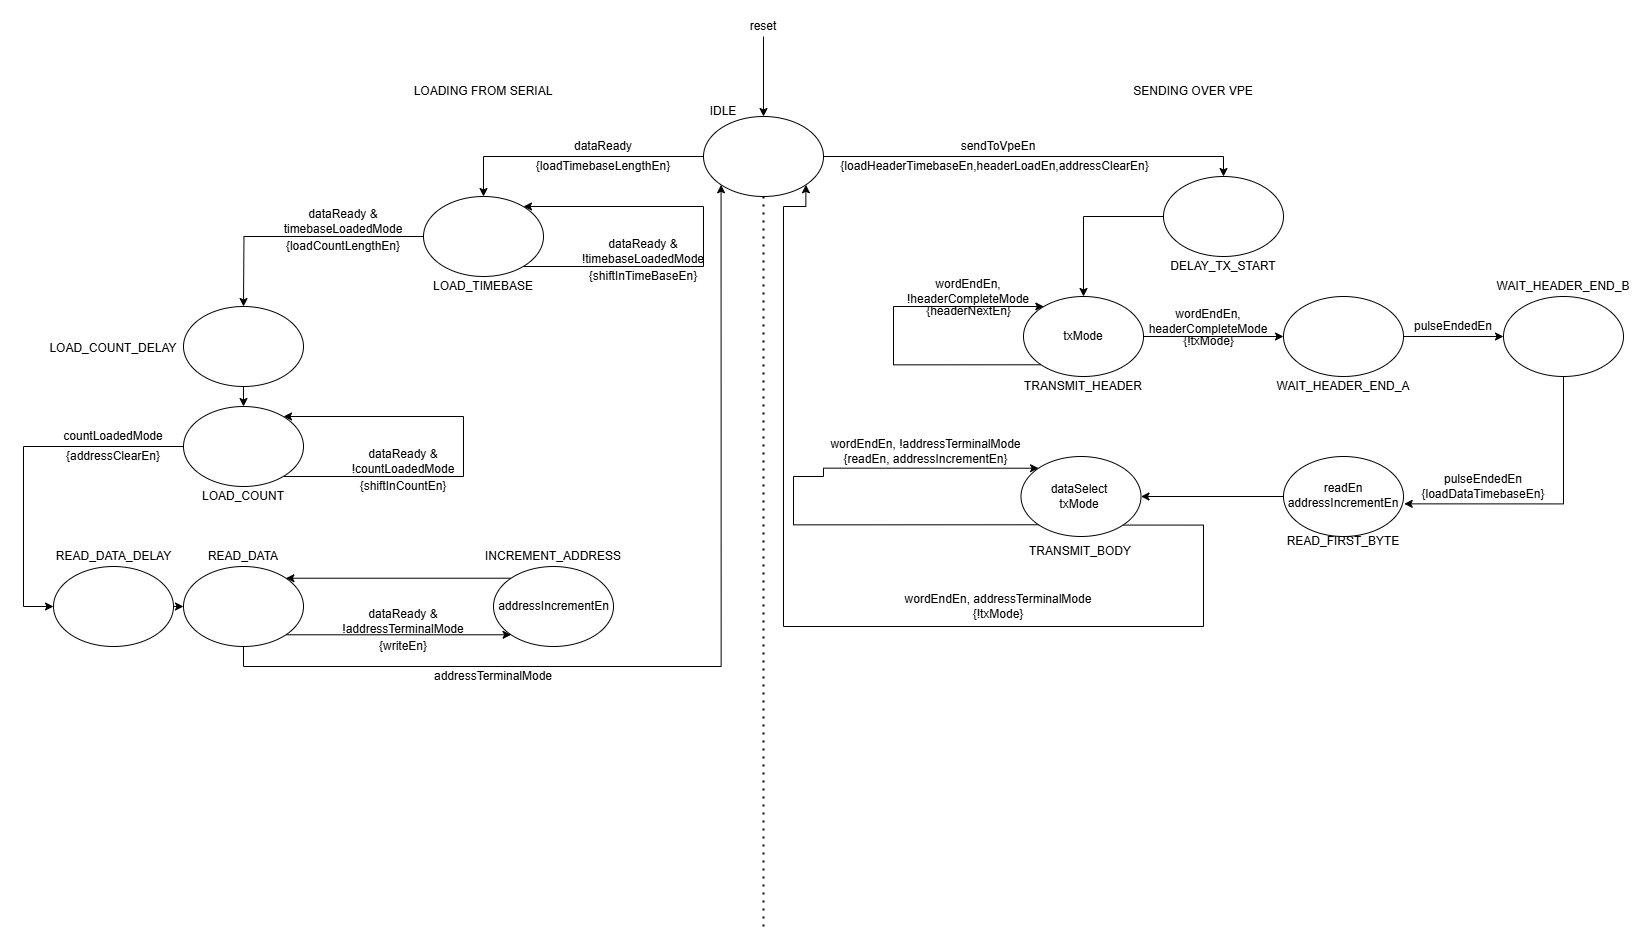

The diagram above was exported from draw.io. Its source (the exported page's mxGraphModel, read from the mxfile embedded in the PNG):
<mxGraphModel dx="3874" dy="2308" grid="1" gridSize="10" guides="1" tooltips="1" connect="1" arrows="1" fold="1" page="1" pageScale="1" pageWidth="1100" pageHeight="850" math="0" shadow="0">
  <root>
    <mxCell id="0" />
    <mxCell id="1" parent="0" />
    <mxCell id="O7NTXXNp2k3Yau61_seB-6" style="edgeStyle=orthogonalEdgeStyle;rounded=0;orthogonalLoop=1;jettySize=auto;html=1;exitX=0;exitY=0.5;exitDx=0;exitDy=0;entryX=0.5;entryY=0;entryDx=0;entryDy=0;" parent="1" source="O7NTXXNp2k3Yau61_seB-1" target="O7NTXXNp2k3Yau61_seB-5" edge="1">
      <mxGeometry relative="1" as="geometry" />
    </mxCell>
    <mxCell id="O7NTXXNp2k3Yau61_seB-65" style="edgeStyle=orthogonalEdgeStyle;rounded=0;orthogonalLoop=1;jettySize=auto;html=1;exitX=1;exitY=0.5;exitDx=0;exitDy=0;entryX=0.5;entryY=0;entryDx=0;entryDy=0;" parent="1" source="O7NTXXNp2k3Yau61_seB-1" target="O7NTXXNp2k3Yau61_seB-58" edge="1">
      <mxGeometry relative="1" as="geometry" />
    </mxCell>
    <mxCell id="O7NTXXNp2k3Yau61_seB-1" value="" style="ellipse;whiteSpace=wrap;html=1;" parent="1" vertex="1">
      <mxGeometry x="520" y="40" width="120" height="80" as="geometry" />
    </mxCell>
    <mxCell id="O7NTXXNp2k3Yau61_seB-3" style="edgeStyle=orthogonalEdgeStyle;rounded=0;orthogonalLoop=1;jettySize=auto;html=1;entryX=0.5;entryY=0;entryDx=0;entryDy=0;" parent="1" source="O7NTXXNp2k3Yau61_seB-2" target="O7NTXXNp2k3Yau61_seB-1" edge="1">
      <mxGeometry relative="1" as="geometry" />
    </mxCell>
    <mxCell id="O7NTXXNp2k3Yau61_seB-2" value="reset" style="text;html=1;align=center;verticalAlign=middle;whiteSpace=wrap;rounded=0;" parent="1" vertex="1">
      <mxGeometry x="560" y="-60" width="40" height="20" as="geometry" />
    </mxCell>
    <mxCell id="O7NTXXNp2k3Yau61_seB-4" value="" style="endArrow=none;dashed=1;html=1;dashPattern=1 3;strokeWidth=2;rounded=0;" parent="1" edge="1">
      <mxGeometry width="50" height="50" relative="1" as="geometry">
        <mxPoint x="580" y="850" as="sourcePoint" />
        <mxPoint x="580" y="120" as="targetPoint" />
      </mxGeometry>
    </mxCell>
    <mxCell id="O7NTXXNp2k3Yau61_seB-24" style="edgeStyle=orthogonalEdgeStyle;rounded=0;orthogonalLoop=1;jettySize=auto;html=1;exitX=0;exitY=0.5;exitDx=0;exitDy=0;" parent="1" source="O7NTXXNp2k3Yau61_seB-5" edge="1">
      <mxGeometry relative="1" as="geometry">
        <mxPoint x="60" y="230" as="targetPoint" />
      </mxGeometry>
    </mxCell>
    <mxCell id="O7NTXXNp2k3Yau61_seB-5" value="" style="ellipse;whiteSpace=wrap;html=1;" parent="1" vertex="1">
      <mxGeometry x="240" y="120" width="120" height="80" as="geometry" />
    </mxCell>
    <mxCell id="O7NTXXNp2k3Yau61_seB-7" value="dataReady" style="text;html=1;align=center;verticalAlign=middle;whiteSpace=wrap;rounded=0;" parent="1" vertex="1">
      <mxGeometry x="390" y="60" width="60" height="20" as="geometry" />
    </mxCell>
    <mxCell id="O7NTXXNp2k3Yau61_seB-8" value="{loadTimebaseLengthEn}" style="text;html=1;align=center;verticalAlign=middle;whiteSpace=wrap;rounded=0;" parent="1" vertex="1">
      <mxGeometry x="350" y="80" width="140" height="20" as="geometry" />
    </mxCell>
    <mxCell id="O7NTXXNp2k3Yau61_seB-10" value="LOADING FROM SERIAL" style="text;html=1;align=center;verticalAlign=middle;whiteSpace=wrap;rounded=0;" parent="1" vertex="1">
      <mxGeometry x="210" width="180" height="30" as="geometry" />
    </mxCell>
    <mxCell id="O7NTXXNp2k3Yau61_seB-11" value="SENDING OVER VPE" style="text;html=1;align=center;verticalAlign=middle;whiteSpace=wrap;rounded=0;" parent="1" vertex="1">
      <mxGeometry x="920" width="180" height="30" as="geometry" />
    </mxCell>
    <mxCell id="O7NTXXNp2k3Yau61_seB-32" style="edgeStyle=orthogonalEdgeStyle;rounded=0;orthogonalLoop=1;jettySize=auto;html=1;exitX=0;exitY=0.5;exitDx=0;exitDy=0;" parent="1" source="O7NTXXNp2k3Yau61_seB-12" edge="1">
      <mxGeometry relative="1" as="geometry">
        <mxPoint x="-130" y="530" as="targetPoint" />
        <Array as="points">
          <mxPoint x="-160" y="370" />
          <mxPoint x="-160" y="530" />
        </Array>
      </mxGeometry>
    </mxCell>
    <mxCell id="O7NTXXNp2k3Yau61_seB-12" value="" style="ellipse;whiteSpace=wrap;html=1;" parent="1" vertex="1">
      <mxGeometry y="330" width="120" height="80" as="geometry" />
    </mxCell>
    <mxCell id="O7NTXXNp2k3Yau61_seB-13" value="IDLE" style="text;html=1;align=center;verticalAlign=middle;whiteSpace=wrap;rounded=0;" parent="1" vertex="1">
      <mxGeometry x="510" y="20" width="60" height="30" as="geometry" />
    </mxCell>
    <mxCell id="O7NTXXNp2k3Yau61_seB-14" value="LOAD_TIMEBASE" style="text;html=1;align=center;verticalAlign=middle;whiteSpace=wrap;rounded=0;" parent="1" vertex="1">
      <mxGeometry x="245" y="200" width="110" height="20" as="geometry" />
    </mxCell>
    <mxCell id="O7NTXXNp2k3Yau61_seB-16" value="LOAD_COUNT" style="text;html=1;align=center;verticalAlign=middle;whiteSpace=wrap;rounded=0;" parent="1" vertex="1">
      <mxGeometry x="5" y="410" width="110" height="20" as="geometry" />
    </mxCell>
    <mxCell id="O7NTXXNp2k3Yau61_seB-21" value="" style="endArrow=classic;html=1;rounded=0;" parent="1" edge="1">
      <mxGeometry width="50" height="50" relative="1" as="geometry">
        <mxPoint x="340" y="190" as="sourcePoint" />
        <mxPoint x="340" y="130" as="targetPoint" />
        <Array as="points">
          <mxPoint x="520" y="190" />
          <mxPoint x="520" y="130" />
        </Array>
      </mxGeometry>
    </mxCell>
    <mxCell id="O7NTXXNp2k3Yau61_seB-22" value="dataReady &amp;amp; !timebaseLoadedMode" style="text;html=1;align=center;verticalAlign=middle;whiteSpace=wrap;rounded=0;" parent="1" vertex="1">
      <mxGeometry x="410" y="160" width="100" height="30" as="geometry" />
    </mxCell>
    <mxCell id="O7NTXXNp2k3Yau61_seB-23" value="{shiftInTimeBaseEn}" style="text;html=1;align=center;verticalAlign=middle;whiteSpace=wrap;rounded=0;" parent="1" vertex="1">
      <mxGeometry x="390" y="190" width="140" height="20" as="geometry" />
    </mxCell>
    <mxCell id="O7NTXXNp2k3Yau61_seB-26" value="dataReady &amp;amp; timebaseLoadedMode" style="text;html=1;align=center;verticalAlign=middle;whiteSpace=wrap;rounded=0;" parent="1" vertex="1">
      <mxGeometry x="110" y="130" width="100" height="30" as="geometry" />
    </mxCell>
    <mxCell id="O7NTXXNp2k3Yau61_seB-27" value="{loadCountLengthEn}" style="text;html=1;align=center;verticalAlign=middle;whiteSpace=wrap;rounded=0;" parent="1" vertex="1">
      <mxGeometry x="90" y="160" width="140" height="20" as="geometry" />
    </mxCell>
    <mxCell id="O7NTXXNp2k3Yau61_seB-28" value="" style="endArrow=classic;html=1;rounded=0;" parent="1" edge="1">
      <mxGeometry width="50" height="50" relative="1" as="geometry">
        <mxPoint x="100" y="400" as="sourcePoint" />
        <mxPoint x="100" y="340" as="targetPoint" />
        <Array as="points">
          <mxPoint x="280" y="400" />
          <mxPoint x="280" y="340" />
        </Array>
      </mxGeometry>
    </mxCell>
    <mxCell id="O7NTXXNp2k3Yau61_seB-29" value="dataReady &amp;amp; !countLoadedMode" style="text;html=1;align=center;verticalAlign=middle;whiteSpace=wrap;rounded=0;" parent="1" vertex="1">
      <mxGeometry x="170" y="370" width="100" height="30" as="geometry" />
    </mxCell>
    <mxCell id="O7NTXXNp2k3Yau61_seB-30" value="{shiftInCountEn}" style="text;html=1;align=center;verticalAlign=middle;whiteSpace=wrap;rounded=0;" parent="1" vertex="1">
      <mxGeometry x="150" y="400" width="140" height="20" as="geometry" />
    </mxCell>
    <mxCell id="O7NTXXNp2k3Yau61_seB-40" style="edgeStyle=orthogonalEdgeStyle;rounded=0;orthogonalLoop=1;jettySize=auto;html=1;exitX=0.5;exitY=1;exitDx=0;exitDy=0;entryX=0;entryY=1;entryDx=0;entryDy=0;" parent="1" source="O7NTXXNp2k3Yau61_seB-31" target="O7NTXXNp2k3Yau61_seB-1" edge="1">
      <mxGeometry relative="1" as="geometry" />
    </mxCell>
    <mxCell id="O7NTXXNp2k3Yau61_seB-45" style="edgeStyle=orthogonalEdgeStyle;rounded=0;orthogonalLoop=1;jettySize=auto;html=1;exitX=1;exitY=1;exitDx=0;exitDy=0;entryX=0;entryY=1;entryDx=0;entryDy=0;" parent="1" source="O7NTXXNp2k3Yau61_seB-31" target="O7NTXXNp2k3Yau61_seB-46" edge="1">
      <mxGeometry relative="1" as="geometry">
        <mxPoint x="320" y="558.1578947368421" as="targetPoint" />
      </mxGeometry>
    </mxCell>
    <mxCell id="O7NTXXNp2k3Yau61_seB-31" value="" style="ellipse;whiteSpace=wrap;html=1;" parent="1" vertex="1">
      <mxGeometry y="490" width="120" height="80" as="geometry" />
    </mxCell>
    <mxCell id="O7NTXXNp2k3Yau61_seB-33" value="READ_DATA" style="text;html=1;align=center;verticalAlign=middle;whiteSpace=wrap;rounded=0;" parent="1" vertex="1">
      <mxGeometry x="25" y="470" width="70" height="20" as="geometry" />
    </mxCell>
    <mxCell id="O7NTXXNp2k3Yau61_seB-34" value="countLoadedMode" style="text;html=1;align=center;verticalAlign=middle;whiteSpace=wrap;rounded=0;" parent="1" vertex="1">
      <mxGeometry x="-120" y="350" width="100" height="20" as="geometry" />
    </mxCell>
    <mxCell id="O7NTXXNp2k3Yau61_seB-35" value="{addressClearEn}" style="text;html=1;align=center;verticalAlign=middle;whiteSpace=wrap;rounded=0;" parent="1" vertex="1">
      <mxGeometry x="-120" y="370" width="100" height="20" as="geometry" />
    </mxCell>
    <mxCell id="O7NTXXNp2k3Yau61_seB-38" value="dataReady &amp;amp; !addressTerminalMode" style="text;html=1;align=center;verticalAlign=middle;whiteSpace=wrap;rounded=0;" parent="1" vertex="1">
      <mxGeometry x="160" y="530" width="120" height="30" as="geometry" />
    </mxCell>
    <mxCell id="O7NTXXNp2k3Yau61_seB-39" value="{writeEn}" style="text;html=1;align=center;verticalAlign=middle;whiteSpace=wrap;rounded=0;" parent="1" vertex="1">
      <mxGeometry x="130" y="560" width="180" height="20" as="geometry" />
    </mxCell>
    <mxCell id="O7NTXXNp2k3Yau61_seB-41" value="addressTerminalMode" style="text;html=1;align=center;verticalAlign=middle;whiteSpace=wrap;rounded=0;" parent="1" vertex="1">
      <mxGeometry x="245" y="590" width="130" height="20" as="geometry" />
    </mxCell>
    <mxCell id="O7NTXXNp2k3Yau61_seB-43" style="edgeStyle=orthogonalEdgeStyle;rounded=0;orthogonalLoop=1;jettySize=auto;html=1;exitX=0.5;exitY=1;exitDx=0;exitDy=0;entryX=0.5;entryY=0;entryDx=0;entryDy=0;" parent="1" source="O7NTXXNp2k3Yau61_seB-42" target="O7NTXXNp2k3Yau61_seB-12" edge="1">
      <mxGeometry relative="1" as="geometry" />
    </mxCell>
    <mxCell id="O7NTXXNp2k3Yau61_seB-42" value="" style="ellipse;whiteSpace=wrap;html=1;" parent="1" vertex="1">
      <mxGeometry y="230" width="120" height="80" as="geometry" />
    </mxCell>
    <mxCell id="O7NTXXNp2k3Yau61_seB-44" value="LOAD_COUNT_DELAY" style="text;html=1;align=center;verticalAlign=middle;whiteSpace=wrap;rounded=0;" parent="1" vertex="1">
      <mxGeometry x="-140" y="260" width="140" height="25" as="geometry" />
    </mxCell>
    <mxCell id="O7NTXXNp2k3Yau61_seB-51" style="edgeStyle=orthogonalEdgeStyle;rounded=0;orthogonalLoop=1;jettySize=auto;html=1;exitX=0;exitY=0;exitDx=0;exitDy=0;entryX=1;entryY=0;entryDx=0;entryDy=0;" parent="1" source="O7NTXXNp2k3Yau61_seB-46" target="O7NTXXNp2k3Yau61_seB-31" edge="1">
      <mxGeometry relative="1" as="geometry" />
    </mxCell>
    <mxCell id="O7NTXXNp2k3Yau61_seB-46" value="" style="ellipse;whiteSpace=wrap;html=1;" parent="1" vertex="1">
      <mxGeometry x="310" y="490" width="120" height="80" as="geometry" />
    </mxCell>
    <mxCell id="O7NTXXNp2k3Yau61_seB-47" value="INCREMENT_ADDRESS" style="text;html=1;align=center;verticalAlign=middle;whiteSpace=wrap;rounded=0;" parent="1" vertex="1">
      <mxGeometry x="300" y="470" width="140" height="20" as="geometry" />
    </mxCell>
    <mxCell id="O7NTXXNp2k3Yau61_seB-48" value="addressIncrementEn" style="text;html=1;align=center;verticalAlign=middle;whiteSpace=wrap;rounded=0;" parent="1" vertex="1">
      <mxGeometry x="312.5" y="522.5" width="115" height="15" as="geometry" />
    </mxCell>
    <mxCell id="O7NTXXNp2k3Yau61_seB-55" style="edgeStyle=orthogonalEdgeStyle;rounded=0;orthogonalLoop=1;jettySize=auto;html=1;exitX=1;exitY=0.5;exitDx=0;exitDy=0;entryX=0;entryY=0.5;entryDx=0;entryDy=0;" parent="1" source="O7NTXXNp2k3Yau61_seB-52" target="O7NTXXNp2k3Yau61_seB-31" edge="1">
      <mxGeometry relative="1" as="geometry" />
    </mxCell>
    <mxCell id="O7NTXXNp2k3Yau61_seB-52" value="" style="ellipse;whiteSpace=wrap;html=1;" parent="1" vertex="1">
      <mxGeometry x="-130" y="490" width="120" height="80" as="geometry" />
    </mxCell>
    <mxCell id="O7NTXXNp2k3Yau61_seB-54" value="READ_DATA_DELAY" style="text;html=1;align=center;verticalAlign=middle;whiteSpace=wrap;rounded=0;" parent="1" vertex="1">
      <mxGeometry x="-132.5" y="470" width="125" height="20" as="geometry" />
    </mxCell>
    <mxCell id="O7NTXXNp2k3Yau61_seB-67" style="edgeStyle=orthogonalEdgeStyle;rounded=0;orthogonalLoop=1;jettySize=auto;html=1;exitX=0;exitY=0.5;exitDx=0;exitDy=0;entryX=0.5;entryY=0;entryDx=0;entryDy=0;" parent="1" source="O7NTXXNp2k3Yau61_seB-58" target="O7NTXXNp2k3Yau61_seB-64" edge="1">
      <mxGeometry relative="1" as="geometry" />
    </mxCell>
    <mxCell id="O7NTXXNp2k3Yau61_seB-58" value="" style="ellipse;whiteSpace=wrap;html=1;" parent="1" vertex="1">
      <mxGeometry x="980" y="100" width="120" height="80" as="geometry" />
    </mxCell>
    <mxCell id="O7NTXXNp2k3Yau61_seB-60" value="sendToVpeEn" style="text;html=1;align=center;verticalAlign=middle;whiteSpace=wrap;rounded=0;" parent="1" vertex="1">
      <mxGeometry x="770" y="60" width="90" height="20" as="geometry" />
    </mxCell>
    <mxCell id="O7NTXXNp2k3Yau61_seB-62" value="{loadHeaderTimebaseEn,headerLoadEn,addressClearEn}" style="text;html=1;align=center;verticalAlign=middle;whiteSpace=wrap;rounded=0;" parent="1" vertex="1">
      <mxGeometry x="650" y="80" width="322.5" height="20" as="geometry" />
    </mxCell>
    <mxCell id="O7NTXXNp2k3Yau61_seB-71" style="edgeStyle=orthogonalEdgeStyle;rounded=0;orthogonalLoop=1;jettySize=auto;html=1;exitX=0;exitY=1;exitDx=0;exitDy=0;" parent="1" source="O7NTXXNp2k3Yau61_seB-64" target="O7NTXXNp2k3Yau61_seB-64" edge="1">
      <mxGeometry relative="1" as="geometry">
        <mxPoint x="830" y="230" as="targetPoint" />
        <Array as="points">
          <mxPoint x="710" y="288" />
          <mxPoint x="710" y="230" />
        </Array>
      </mxGeometry>
    </mxCell>
    <mxCell id="O7NTXXNp2k3Yau61_seB-76" style="edgeStyle=orthogonalEdgeStyle;rounded=0;orthogonalLoop=1;jettySize=auto;html=1;exitX=1;exitY=0.5;exitDx=0;exitDy=0;entryX=0;entryY=0.5;entryDx=0;entryDy=0;" parent="1" source="O7NTXXNp2k3Yau61_seB-64" target="O7NTXXNp2k3Yau61_seB-75" edge="1">
      <mxGeometry relative="1" as="geometry" />
    </mxCell>
    <mxCell id="O7NTXXNp2k3Yau61_seB-64" value="" style="ellipse;whiteSpace=wrap;html=1;" parent="1" vertex="1">
      <mxGeometry x="840" y="220" width="120" height="80" as="geometry" />
    </mxCell>
    <mxCell id="O7NTXXNp2k3Yau61_seB-66" value="DELAY_TX_START" style="text;html=1;align=center;verticalAlign=middle;whiteSpace=wrap;rounded=0;" parent="1" vertex="1">
      <mxGeometry x="985" y="180" width="110" height="20" as="geometry" />
    </mxCell>
    <mxCell id="O7NTXXNp2k3Yau61_seB-68" value="TRANSMIT_HEADER" style="text;html=1;align=center;verticalAlign=middle;whiteSpace=wrap;rounded=0;" parent="1" vertex="1">
      <mxGeometry x="840" y="300" width="120" height="20" as="geometry" />
    </mxCell>
    <mxCell id="O7NTXXNp2k3Yau61_seB-69" value="txMode" style="text;html=1;align=center;verticalAlign=middle;whiteSpace=wrap;rounded=0;" parent="1" vertex="1">
      <mxGeometry x="870" y="250" width="60" height="20" as="geometry" />
    </mxCell>
    <mxCell id="O7NTXXNp2k3Yau61_seB-73" value="wordEndEn, !headerCompleteMode" style="text;html=1;align=center;verticalAlign=middle;whiteSpace=wrap;rounded=0;" parent="1" vertex="1">
      <mxGeometry x="710" y="200" width="150" height="30" as="geometry" />
    </mxCell>
    <mxCell id="O7NTXXNp2k3Yau61_seB-74" value="{headerNextEn}" style="text;html=1;align=center;verticalAlign=middle;whiteSpace=wrap;rounded=0;" parent="1" vertex="1">
      <mxGeometry x="732.5" y="230" width="105" height="10" as="geometry" />
    </mxCell>
    <mxCell id="Omymh5h7SSOoeoC8tPok-2" style="edgeStyle=orthogonalEdgeStyle;rounded=0;orthogonalLoop=1;jettySize=auto;html=1;exitX=1;exitY=0.5;exitDx=0;exitDy=0;entryX=0;entryY=0.5;entryDx=0;entryDy=0;" edge="1" parent="1" source="O7NTXXNp2k3Yau61_seB-75" target="Omymh5h7SSOoeoC8tPok-1">
      <mxGeometry relative="1" as="geometry" />
    </mxCell>
    <mxCell id="O7NTXXNp2k3Yau61_seB-75" value="" style="ellipse;whiteSpace=wrap;html=1;" parent="1" vertex="1">
      <mxGeometry x="1100" y="220" width="120" height="80" as="geometry" />
    </mxCell>
    <mxCell id="O7NTXXNp2k3Yau61_seB-77" value="WAIT_HEADER_END_A" style="text;html=1;align=center;verticalAlign=middle;whiteSpace=wrap;rounded=0;" parent="1" vertex="1">
      <mxGeometry x="1105" y="300" width="110" height="20" as="geometry" />
    </mxCell>
    <mxCell id="O7NTXXNp2k3Yau61_seB-78" value="wordEndEn, headerCompleteMode" style="text;html=1;align=center;verticalAlign=middle;whiteSpace=wrap;rounded=0;" parent="1" vertex="1">
      <mxGeometry x="950" y="230" width="150" height="30" as="geometry" />
    </mxCell>
    <mxCell id="O7NTXXNp2k3Yau61_seB-79" value="{!txMode}" style="text;html=1;align=center;verticalAlign=middle;whiteSpace=wrap;rounded=0;" parent="1" vertex="1">
      <mxGeometry x="972.5" y="260" width="105" height="10" as="geometry" />
    </mxCell>
    <mxCell id="O7NTXXNp2k3Yau61_seB-89" style="edgeStyle=orthogonalEdgeStyle;rounded=0;orthogonalLoop=1;jettySize=auto;html=1;exitX=0;exitY=0.5;exitDx=0;exitDy=0;entryX=1;entryY=0.5;entryDx=0;entryDy=0;" parent="1" source="O7NTXXNp2k3Yau61_seB-80" target="O7NTXXNp2k3Yau61_seB-88" edge="1">
      <mxGeometry relative="1" as="geometry" />
    </mxCell>
    <mxCell id="O7NTXXNp2k3Yau61_seB-80" value="" style="ellipse;whiteSpace=wrap;html=1;" parent="1" vertex="1">
      <mxGeometry x="1100" y="380" width="120" height="80" as="geometry" />
    </mxCell>
    <mxCell id="O7NTXXNp2k3Yau61_seB-82" value="pulseEndedEn&lt;div&gt;{loadDataTimebaseEn}&lt;/div&gt;" style="text;html=1;align=center;verticalAlign=middle;whiteSpace=wrap;rounded=0;" parent="1" vertex="1">
      <mxGeometry x="1190" y="390" width="220" height="40" as="geometry" />
    </mxCell>
    <mxCell id="O7NTXXNp2k3Yau61_seB-85" value="READ_FIRST_BYTE" style="text;html=1;align=center;verticalAlign=middle;whiteSpace=wrap;rounded=0;" parent="1" vertex="1">
      <mxGeometry x="1095" y="460" width="130" height="10" as="geometry" />
    </mxCell>
    <mxCell id="O7NTXXNp2k3Yau61_seB-87" value="readEn&lt;div&gt;addressIncrementEn&lt;/div&gt;" style="text;html=1;align=center;verticalAlign=middle;whiteSpace=wrap;rounded=0;" parent="1" vertex="1">
      <mxGeometry x="1110" y="400" width="100" height="37.5" as="geometry" />
    </mxCell>
    <mxCell id="O7NTXXNp2k3Yau61_seB-96" style="edgeStyle=orthogonalEdgeStyle;rounded=0;orthogonalLoop=1;jettySize=auto;html=1;exitX=0;exitY=1;exitDx=0;exitDy=0;entryX=0;entryY=0;entryDx=0;entryDy=0;" parent="1" source="O7NTXXNp2k3Yau61_seB-88" target="O7NTXXNp2k3Yau61_seB-88" edge="1">
      <mxGeometry relative="1" as="geometry">
        <mxPoint x="730" y="381" as="targetPoint" />
        <Array as="points">
          <mxPoint x="610" y="448" />
          <mxPoint x="610" y="400" />
          <mxPoint x="640" y="400" />
          <mxPoint x="640" y="392" />
        </Array>
      </mxGeometry>
    </mxCell>
    <mxCell id="O7NTXXNp2k3Yau61_seB-98" style="edgeStyle=orthogonalEdgeStyle;rounded=0;orthogonalLoop=1;jettySize=auto;html=1;exitX=1;exitY=1;exitDx=0;exitDy=0;entryX=1;entryY=1;entryDx=0;entryDy=0;" parent="1" source="O7NTXXNp2k3Yau61_seB-88" target="O7NTXXNp2k3Yau61_seB-1" edge="1">
      <mxGeometry relative="1" as="geometry">
        <Array as="points">
          <mxPoint x="1020" y="448" />
          <mxPoint x="1020" y="550" />
          <mxPoint x="600" y="550" />
          <mxPoint x="600" y="130" />
          <mxPoint x="622" y="130" />
        </Array>
      </mxGeometry>
    </mxCell>
    <mxCell id="O7NTXXNp2k3Yau61_seB-88" value="" style="ellipse;whiteSpace=wrap;html=1;" parent="1" vertex="1">
      <mxGeometry x="837.5" y="380" width="120" height="80" as="geometry" />
    </mxCell>
    <mxCell id="O7NTXXNp2k3Yau61_seB-90" value="TRANSMIT_BODY" style="text;html=1;align=center;verticalAlign=middle;whiteSpace=wrap;rounded=0;" parent="1" vertex="1">
      <mxGeometry x="842.5" y="470" width="107.5" height="10" as="geometry" />
    </mxCell>
    <mxCell id="O7NTXXNp2k3Yau61_seB-93" value="dataSelect&lt;div&gt;txMode&lt;/div&gt;" style="text;html=1;align=center;verticalAlign=middle;whiteSpace=wrap;rounded=0;" parent="1" vertex="1">
      <mxGeometry x="866.25" y="407.5" width="60" height="25" as="geometry" />
    </mxCell>
    <mxCell id="O7NTXXNp2k3Yau61_seB-97" value="wordEndEn, !addressTerminalMode&lt;div&gt;{readEn, addressIncrementEn}&lt;/div&gt;" style="text;html=1;align=center;verticalAlign=middle;whiteSpace=wrap;rounded=0;" parent="1" vertex="1">
      <mxGeometry x="645" y="340" width="195" height="70" as="geometry" />
    </mxCell>
    <mxCell id="O7NTXXNp2k3Yau61_seB-99" value="wordEndEn, addressTerminalMode&lt;div&gt;{!txMode}&lt;/div&gt;" style="text;html=1;align=center;verticalAlign=middle;whiteSpace=wrap;rounded=0;" parent="1" vertex="1">
      <mxGeometry x="715" y="513.75" width="200" height="32.5" as="geometry" />
    </mxCell>
    <mxCell id="Omymh5h7SSOoeoC8tPok-1" value="" style="ellipse;whiteSpace=wrap;html=1;" vertex="1" parent="1">
      <mxGeometry x="1320" y="220" width="120" height="80" as="geometry" />
    </mxCell>
    <mxCell id="Omymh5h7SSOoeoC8tPok-3" style="edgeStyle=orthogonalEdgeStyle;rounded=0;orthogonalLoop=1;jettySize=auto;html=1;exitX=0.5;exitY=1;exitDx=0;exitDy=0;entryX=1.006;entryY=0.592;entryDx=0;entryDy=0;entryPerimeter=0;" edge="1" parent="1" source="Omymh5h7SSOoeoC8tPok-1" target="O7NTXXNp2k3Yau61_seB-80">
      <mxGeometry relative="1" as="geometry" />
    </mxCell>
    <mxCell id="Omymh5h7SSOoeoC8tPok-4" value="pulseEndedEn" style="text;html=1;align=center;verticalAlign=middle;whiteSpace=wrap;rounded=0;" vertex="1" parent="1">
      <mxGeometry x="1225" y="240" width="90" height="20" as="geometry" />
    </mxCell>
    <mxCell id="Omymh5h7SSOoeoC8tPok-5" value="WAIT_HEADER_END_B" style="text;html=1;align=center;verticalAlign=middle;whiteSpace=wrap;rounded=0;" vertex="1" parent="1">
      <mxGeometry x="1325" y="200" width="110" height="20" as="geometry" />
    </mxCell>
  </root>
</mxGraphModel>